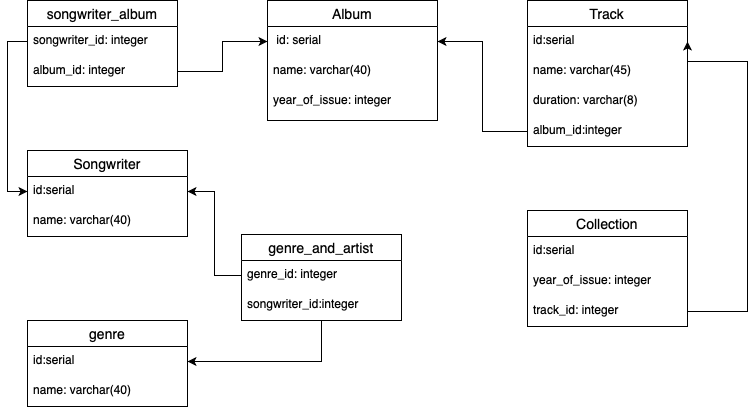

The diagram above was exported from draw.io. Its source (the exported page's mxGraphModel, read from the mxfile embedded in the PNG):
<mxGraphModel dx="936" dy="577" grid="1" gridSize="10" guides="1" tooltips="1" connect="1" arrows="1" fold="1" page="1" pageScale="1" pageWidth="827" pageHeight="1169" math="0" shadow="0">
  <root>
    <mxCell id="0" />
    <mxCell id="1" parent="0" />
    <mxCell id="RJPoPyOCuoTPoYZT5D8W-1" value="Songwriter" style="swimlane;fontStyle=0;childLayout=stackLayout;horizontal=1;startSize=26;horizontalStack=0;resizeParent=1;resizeParentMax=0;resizeLast=0;collapsible=1;marginBottom=0;align=center;fontSize=14;" parent="1" vertex="1">
      <mxGeometry x="40" y="230" width="160" height="86" as="geometry" />
    </mxCell>
    <mxCell id="RJPoPyOCuoTPoYZT5D8W-2" value="id:serial" style="text;strokeColor=none;fillColor=none;spacingLeft=4;spacingRight=4;overflow=hidden;rotatable=0;points=[[0,0.5],[1,0.5]];portConstraint=eastwest;fontSize=12;" parent="RJPoPyOCuoTPoYZT5D8W-1" vertex="1">
      <mxGeometry y="26" width="160" height="30" as="geometry" />
    </mxCell>
    <mxCell id="RJPoPyOCuoTPoYZT5D8W-3" value="name: varchar(40)" style="text;strokeColor=none;fillColor=none;spacingLeft=4;spacingRight=4;overflow=hidden;rotatable=0;points=[[0,0.5],[1,0.5]];portConstraint=eastwest;fontSize=12;" parent="RJPoPyOCuoTPoYZT5D8W-1" vertex="1">
      <mxGeometry y="56" width="160" height="30" as="geometry" />
    </mxCell>
    <mxCell id="RJPoPyOCuoTPoYZT5D8W-5" value="Album" style="swimlane;fontStyle=0;childLayout=stackLayout;horizontal=1;startSize=26;horizontalStack=0;resizeParent=1;resizeParentMax=0;resizeLast=0;collapsible=1;marginBottom=0;align=center;fontSize=14;" parent="1" vertex="1">
      <mxGeometry x="280" y="80" width="170" height="120" as="geometry" />
    </mxCell>
    <mxCell id="RJPoPyOCuoTPoYZT5D8W-6" value=" id: serial" style="text;strokeColor=none;fillColor=none;spacingLeft=4;spacingRight=4;overflow=hidden;rotatable=0;points=[[0,0.5],[1,0.5]];portConstraint=eastwest;fontSize=12;" parent="RJPoPyOCuoTPoYZT5D8W-5" vertex="1">
      <mxGeometry y="26" width="170" height="30" as="geometry" />
    </mxCell>
    <mxCell id="RJPoPyOCuoTPoYZT5D8W-7" value="name: varchar(40)" style="text;strokeColor=none;fillColor=none;spacingLeft=4;spacingRight=4;overflow=hidden;rotatable=0;points=[[0,0.5],[1,0.5]];portConstraint=eastwest;fontSize=12;" parent="RJPoPyOCuoTPoYZT5D8W-5" vertex="1">
      <mxGeometry y="56" width="170" height="30" as="geometry" />
    </mxCell>
    <mxCell id="RJPoPyOCuoTPoYZT5D8W-9" value="year_of_issue: integer" style="text;strokeColor=none;fillColor=none;spacingLeft=4;spacingRight=4;overflow=hidden;rotatable=0;points=[[0,0.5],[1,0.5]];portConstraint=eastwest;fontSize=12;" parent="RJPoPyOCuoTPoYZT5D8W-5" vertex="1">
      <mxGeometry y="86" width="170" height="34" as="geometry" />
    </mxCell>
    <mxCell id="RJPoPyOCuoTPoYZT5D8W-10" value="Track" style="swimlane;fontStyle=0;childLayout=stackLayout;horizontal=1;startSize=26;horizontalStack=0;resizeParent=1;resizeParentMax=0;resizeLast=0;collapsible=1;marginBottom=0;align=center;fontSize=14;" parent="1" vertex="1">
      <mxGeometry x="540" y="80" width="160" height="146" as="geometry" />
    </mxCell>
    <mxCell id="RJPoPyOCuoTPoYZT5D8W-11" value="id:serial" style="text;strokeColor=none;fillColor=none;spacingLeft=4;spacingRight=4;overflow=hidden;rotatable=0;points=[[0,0.5],[1,0.5]];portConstraint=eastwest;fontSize=12;" parent="RJPoPyOCuoTPoYZT5D8W-10" vertex="1">
      <mxGeometry y="26" width="160" height="30" as="geometry" />
    </mxCell>
    <mxCell id="RJPoPyOCuoTPoYZT5D8W-12" value="name: varchar(45)" style="text;strokeColor=none;fillColor=none;spacingLeft=4;spacingRight=4;overflow=hidden;rotatable=0;points=[[0,0.5],[1,0.5]];portConstraint=eastwest;fontSize=12;" parent="RJPoPyOCuoTPoYZT5D8W-10" vertex="1">
      <mxGeometry y="56" width="160" height="30" as="geometry" />
    </mxCell>
    <mxCell id="RJPoPyOCuoTPoYZT5D8W-13" value="duration: varchar(8)" style="text;strokeColor=none;fillColor=none;spacingLeft=4;spacingRight=4;overflow=hidden;rotatable=0;points=[[0,0.5],[1,0.5]];portConstraint=eastwest;fontSize=12;" parent="RJPoPyOCuoTPoYZT5D8W-10" vertex="1">
      <mxGeometry y="86" width="160" height="30" as="geometry" />
    </mxCell>
    <mxCell id="RJPoPyOCuoTPoYZT5D8W-14" value="album_id:integer" style="text;strokeColor=none;fillColor=none;spacingLeft=4;spacingRight=4;overflow=hidden;rotatable=0;points=[[0,0.5],[1,0.5]];portConstraint=eastwest;fontSize=12;" parent="RJPoPyOCuoTPoYZT5D8W-10" vertex="1">
      <mxGeometry y="116" width="160" height="30" as="geometry" />
    </mxCell>
    <mxCell id="RJPoPyOCuoTPoYZT5D8W-15" value="genre" style="swimlane;fontStyle=0;childLayout=stackLayout;horizontal=1;startSize=26;horizontalStack=0;resizeParent=1;resizeParentMax=0;resizeLast=0;collapsible=1;marginBottom=0;align=center;fontSize=14;" parent="1" vertex="1">
      <mxGeometry x="40" y="400" width="160" height="86" as="geometry" />
    </mxCell>
    <mxCell id="RJPoPyOCuoTPoYZT5D8W-16" value="id:serial" style="text;strokeColor=none;fillColor=none;spacingLeft=4;spacingRight=4;overflow=hidden;rotatable=0;points=[[0,0.5],[1,0.5]];portConstraint=eastwest;fontSize=12;" parent="RJPoPyOCuoTPoYZT5D8W-15" vertex="1">
      <mxGeometry y="26" width="160" height="30" as="geometry" />
    </mxCell>
    <mxCell id="RJPoPyOCuoTPoYZT5D8W-17" value="name: varchar(40)" style="text;strokeColor=none;fillColor=none;spacingLeft=4;spacingRight=4;overflow=hidden;rotatable=0;points=[[0,0.5],[1,0.5]];portConstraint=eastwest;fontSize=12;" parent="RJPoPyOCuoTPoYZT5D8W-15" vertex="1">
      <mxGeometry y="56" width="160" height="30" as="geometry" />
    </mxCell>
    <mxCell id="RJPoPyOCuoTPoYZT5D8W-21" style="edgeStyle=orthogonalEdgeStyle;rounded=0;orthogonalLoop=1;jettySize=auto;html=1;exitX=0;exitY=0.5;exitDx=0;exitDy=0;entryX=1;entryY=0.5;entryDx=0;entryDy=0;" parent="1" source="RJPoPyOCuoTPoYZT5D8W-14" target="RJPoPyOCuoTPoYZT5D8W-6" edge="1">
      <mxGeometry relative="1" as="geometry" />
    </mxCell>
    <mxCell id="RJPoPyOCuoTPoYZT5D8W-22" value="Collection" style="swimlane;fontStyle=0;childLayout=stackLayout;horizontal=1;startSize=26;horizontalStack=0;resizeParent=1;resizeParentMax=0;resizeLast=0;collapsible=1;marginBottom=0;align=center;fontSize=14;" parent="1" vertex="1">
      <mxGeometry x="540" y="290" width="160" height="116" as="geometry" />
    </mxCell>
    <mxCell id="RJPoPyOCuoTPoYZT5D8W-23" value="id:serial" style="text;strokeColor=none;fillColor=none;spacingLeft=4;spacingRight=4;overflow=hidden;rotatable=0;points=[[0,0.5],[1,0.5]];portConstraint=eastwest;fontSize=12;" parent="RJPoPyOCuoTPoYZT5D8W-22" vertex="1">
      <mxGeometry y="26" width="160" height="30" as="geometry" />
    </mxCell>
    <mxCell id="RJPoPyOCuoTPoYZT5D8W-24" value="year_of_issue: integer" style="text;strokeColor=none;fillColor=none;spacingLeft=4;spacingRight=4;overflow=hidden;rotatable=0;points=[[0,0.5],[1,0.5]];portConstraint=eastwest;fontSize=12;" parent="RJPoPyOCuoTPoYZT5D8W-22" vertex="1">
      <mxGeometry y="56" width="160" height="30" as="geometry" />
    </mxCell>
    <mxCell id="RJPoPyOCuoTPoYZT5D8W-25" value="track_id: integer" style="text;strokeColor=none;fillColor=none;spacingLeft=4;spacingRight=4;overflow=hidden;rotatable=0;points=[[0,0.5],[1,0.5]];portConstraint=eastwest;fontSize=12;" parent="RJPoPyOCuoTPoYZT5D8W-22" vertex="1">
      <mxGeometry y="86" width="160" height="30" as="geometry" />
    </mxCell>
    <mxCell id="RJPoPyOCuoTPoYZT5D8W-26" style="edgeStyle=orthogonalEdgeStyle;rounded=0;orthogonalLoop=1;jettySize=auto;html=1;exitX=1;exitY=0.5;exitDx=0;exitDy=0;entryX=1;entryY=0.5;entryDx=0;entryDy=0;" parent="1" source="RJPoPyOCuoTPoYZT5D8W-25" target="RJPoPyOCuoTPoYZT5D8W-11" edge="1">
      <mxGeometry relative="1" as="geometry">
        <Array as="points">
          <mxPoint x="760" y="391" />
          <mxPoint x="760" y="141" />
        </Array>
      </mxGeometry>
    </mxCell>
    <mxCell id="RJPoPyOCuoTPoYZT5D8W-27" value="songwriter_album" style="swimlane;fontStyle=0;childLayout=stackLayout;horizontal=1;startSize=26;horizontalStack=0;resizeParent=1;resizeParentMax=0;resizeLast=0;collapsible=1;marginBottom=0;align=center;fontSize=14;" parent="1" vertex="1">
      <mxGeometry x="40" y="80" width="150" height="86" as="geometry" />
    </mxCell>
    <mxCell id="RJPoPyOCuoTPoYZT5D8W-28" value="songwriter_id: integer" style="text;strokeColor=none;fillColor=none;spacingLeft=4;spacingRight=4;overflow=hidden;rotatable=0;points=[[0,0.5],[1,0.5]];portConstraint=eastwest;fontSize=12;" parent="RJPoPyOCuoTPoYZT5D8W-27" vertex="1">
      <mxGeometry y="26" width="150" height="30" as="geometry" />
    </mxCell>
    <mxCell id="RJPoPyOCuoTPoYZT5D8W-29" value="album_id: integer" style="text;strokeColor=none;fillColor=none;spacingLeft=4;spacingRight=4;overflow=hidden;rotatable=0;points=[[0,0.5],[1,0.5]];portConstraint=eastwest;fontSize=12;" parent="RJPoPyOCuoTPoYZT5D8W-27" vertex="1">
      <mxGeometry y="56" width="150" height="30" as="geometry" />
    </mxCell>
    <mxCell id="RJPoPyOCuoTPoYZT5D8W-32" style="edgeStyle=orthogonalEdgeStyle;rounded=0;orthogonalLoop=1;jettySize=auto;html=1;exitX=0;exitY=0.5;exitDx=0;exitDy=0;entryX=0;entryY=0.5;entryDx=0;entryDy=0;" parent="1" source="RJPoPyOCuoTPoYZT5D8W-28" target="RJPoPyOCuoTPoYZT5D8W-2" edge="1">
      <mxGeometry relative="1" as="geometry" />
    </mxCell>
    <mxCell id="RJPoPyOCuoTPoYZT5D8W-37" style="edgeStyle=orthogonalEdgeStyle;rounded=0;orthogonalLoop=1;jettySize=auto;html=1;entryX=1;entryY=0.5;entryDx=0;entryDy=0;" parent="1" source="RJPoPyOCuoTPoYZT5D8W-33" target="RJPoPyOCuoTPoYZT5D8W-16" edge="1">
      <mxGeometry relative="1" as="geometry" />
    </mxCell>
    <mxCell id="RJPoPyOCuoTPoYZT5D8W-33" value="genre_and_artist" style="swimlane;fontStyle=0;childLayout=stackLayout;horizontal=1;startSize=26;horizontalStack=0;resizeParent=1;resizeParentMax=0;resizeLast=0;collapsible=1;marginBottom=0;align=center;fontSize=14;" parent="1" vertex="1">
      <mxGeometry x="254" y="314" width="160" height="86" as="geometry" />
    </mxCell>
    <mxCell id="RJPoPyOCuoTPoYZT5D8W-34" value="genre_id: integer" style="text;strokeColor=none;fillColor=none;spacingLeft=4;spacingRight=4;overflow=hidden;rotatable=0;points=[[0,0.5],[1,0.5]];portConstraint=eastwest;fontSize=12;" parent="RJPoPyOCuoTPoYZT5D8W-33" vertex="1">
      <mxGeometry y="26" width="160" height="30" as="geometry" />
    </mxCell>
    <mxCell id="RJPoPyOCuoTPoYZT5D8W-35" value="songwriter_id:integer" style="text;strokeColor=none;fillColor=none;spacingLeft=4;spacingRight=4;overflow=hidden;rotatable=0;points=[[0,0.5],[1,0.5]];portConstraint=eastwest;fontSize=12;" parent="RJPoPyOCuoTPoYZT5D8W-33" vertex="1">
      <mxGeometry y="56" width="160" height="30" as="geometry" />
    </mxCell>
    <mxCell id="RJPoPyOCuoTPoYZT5D8W-38" style="edgeStyle=orthogonalEdgeStyle;rounded=0;orthogonalLoop=1;jettySize=auto;html=1;" parent="1" source="RJPoPyOCuoTPoYZT5D8W-34" target="RJPoPyOCuoTPoYZT5D8W-2" edge="1">
      <mxGeometry relative="1" as="geometry" />
    </mxCell>
    <mxCell id="RJPoPyOCuoTPoYZT5D8W-40" style="edgeStyle=orthogonalEdgeStyle;rounded=0;orthogonalLoop=1;jettySize=auto;html=1;exitX=1;exitY=0.5;exitDx=0;exitDy=0;entryX=0;entryY=0.5;entryDx=0;entryDy=0;" parent="1" source="RJPoPyOCuoTPoYZT5D8W-29" target="RJPoPyOCuoTPoYZT5D8W-6" edge="1">
      <mxGeometry relative="1" as="geometry" />
    </mxCell>
  </root>
</mxGraphModel>